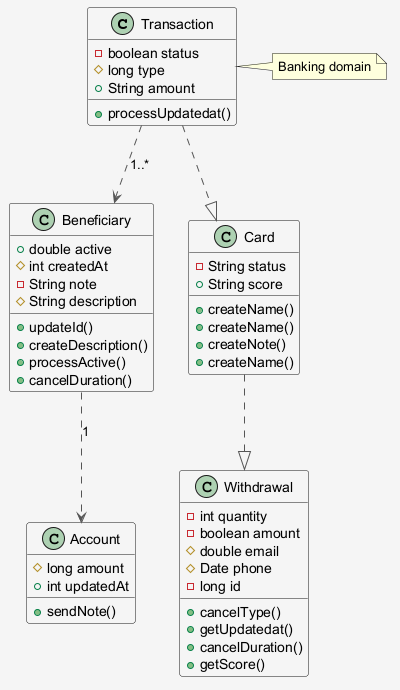

The diagram above was rendered by PlantUML. Its source (embedded in the PNG):
@startuml
skinparam shadowing false
skinparam backgroundColor #F5F5F5
skinparam ArrowColor #555555
class Transaction {
  -boolean status
  #long type
  +String amount
  +processUpdatedat()
}
class Beneficiary {
  +double active
  #int createdAt
  -String note
  #String description
  +updateId()
  +createDescription()
  +processActive()
  +cancelDuration()
}
class Account {
  #long amount
  +int updatedAt
  +sendNote()
}
class Withdrawal {
  -int quantity
  -boolean amount
  #double email
  #Date phone
  -long id
  +cancelType()
  +getUpdatedat()
  +cancelDuration()
  +getScore()
}
class Card {
  -String status
  +String score
  +createName()
  +createName()
  +createNote()
  +createName()
}
Transaction ..|> Card
Transaction ..> Beneficiary : "1..*"
Card ..|> Withdrawal
Beneficiary ..> Account : "1"
note right of Transaction : Banking domain
@enduml